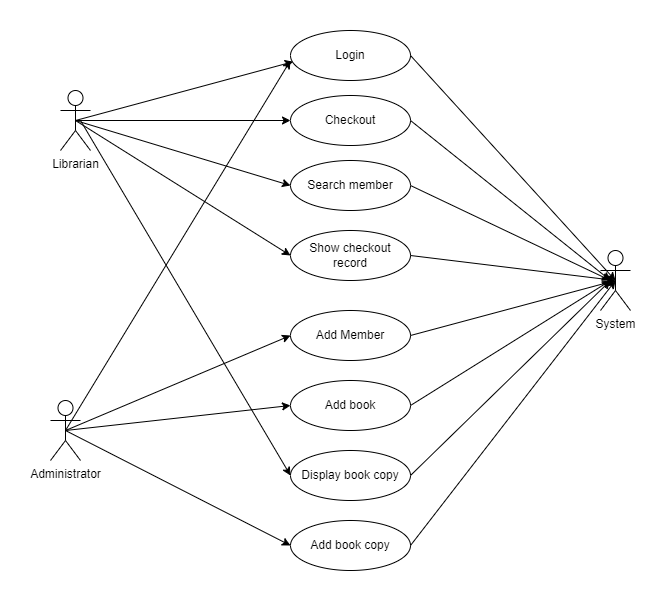

The diagram above was exported from draw.io. Its source (the exported page's mxGraphModel, read from the mxfile embedded in the PNG):
<mxGraphModel dx="1246" dy="557" grid="1" gridSize="10" guides="1" tooltips="1" connect="1" arrows="1" fold="1" page="1" pageScale="1" pageWidth="850" pageHeight="1100" math="0" shadow="0">
  <root>
    <mxCell id="0" />
    <mxCell id="1" parent="0" />
    <mxCell id="268PRQo6Jr51stc465FW-3" style="edgeStyle=orthogonalEdgeStyle;rounded=0;orthogonalLoop=1;jettySize=auto;html=1;exitX=0.5;exitY=0.5;exitDx=0;exitDy=0;exitPerimeter=0;" parent="1" source="XRhAdApab1bGUo4mPKNA-1" target="wqMMqntMiYuLBLaApdm8-1" edge="1">
      <mxGeometry relative="1" as="geometry" />
    </mxCell>
    <mxCell id="268PRQo6Jr51stc465FW-5" style="rounded=0;orthogonalLoop=1;jettySize=auto;html=1;exitX=0.5;exitY=0.5;exitDx=0;exitDy=0;exitPerimeter=0;entryX=0;entryY=0.5;entryDx=0;entryDy=0;" parent="1" source="XRhAdApab1bGUo4mPKNA-1" target="wQ2ZDtjVa2eJwlTeLvbU-1" edge="1">
      <mxGeometry relative="1" as="geometry" />
    </mxCell>
    <mxCell id="268PRQo6Jr51stc465FW-6" style="rounded=0;orthogonalLoop=1;jettySize=auto;html=1;exitX=0.5;exitY=0.5;exitDx=0;exitDy=0;exitPerimeter=0;entryX=0;entryY=0.5;entryDx=0;entryDy=0;" parent="1" source="XRhAdApab1bGUo4mPKNA-1" target="_22CphfsFrDyk8Gb-YNr-1" edge="1">
      <mxGeometry relative="1" as="geometry" />
    </mxCell>
    <mxCell id="XRhAdApab1bGUo4mPKNA-1" value="Librarian" style="shape=umlActor;verticalLabelPosition=bottom;verticalAlign=top;html=1;outlineConnect=0;" parent="1" vertex="1">
      <mxGeometry x="150" y="250" width="30" height="60" as="geometry" />
    </mxCell>
    <mxCell id="XRhAdApab1bGUo4mPKNA-2" value="System" style="shape=umlActor;verticalLabelPosition=bottom;verticalAlign=top;html=1;outlineConnect=0;" parent="1" vertex="1">
      <mxGeometry x="690" y="410" width="30" height="60" as="geometry" />
    </mxCell>
    <mxCell id="268PRQo6Jr51stc465FW-4" style="rounded=0;orthogonalLoop=1;jettySize=auto;html=1;exitX=0.5;exitY=0.5;exitDx=0;exitDy=0;exitPerimeter=0;entryX=0;entryY=0.5;entryDx=0;entryDy=0;" parent="1" source="XRhAdApab1bGUo4mPKNA-3" target="C5j0gJzcGc6DLAKkgqPi-1" edge="1">
      <mxGeometry relative="1" as="geometry" />
    </mxCell>
    <mxCell id="268PRQo6Jr51stc465FW-7" style="rounded=0;orthogonalLoop=1;jettySize=auto;html=1;exitX=0.5;exitY=0.5;exitDx=0;exitDy=0;exitPerimeter=0;entryX=0;entryY=0.5;entryDx=0;entryDy=0;" parent="1" source="XRhAdApab1bGUo4mPKNA-3" target="C5j0gJzcGc6DLAKkgqPi-2" edge="1">
      <mxGeometry relative="1" as="geometry" />
    </mxCell>
    <mxCell id="268PRQo6Jr51stc465FW-8" style="rounded=0;orthogonalLoop=1;jettySize=auto;html=1;entryX=0;entryY=0.5;entryDx=0;entryDy=0;" parent="1" target="268PRQo6Jr51stc465FW-1" edge="1">
      <mxGeometry relative="1" as="geometry">
        <mxPoint x="170" y="280" as="sourcePoint" />
      </mxGeometry>
    </mxCell>
    <mxCell id="268PRQo6Jr51stc465FW-9" style="rounded=0;orthogonalLoop=1;jettySize=auto;html=1;exitX=0.5;exitY=0.5;exitDx=0;exitDy=0;exitPerimeter=0;entryX=0;entryY=0.5;entryDx=0;entryDy=0;" parent="1" source="XRhAdApab1bGUo4mPKNA-3" target="268PRQo6Jr51stc465FW-2" edge="1">
      <mxGeometry relative="1" as="geometry" />
    </mxCell>
    <mxCell id="268PRQo6Jr51stc465FW-11" style="rounded=0;orthogonalLoop=1;jettySize=auto;html=1;exitX=0.5;exitY=0.5;exitDx=0;exitDy=0;exitPerimeter=0;" parent="1" source="XRhAdApab1bGUo4mPKNA-3" edge="1">
      <mxGeometry relative="1" as="geometry">
        <mxPoint x="380" y="220" as="targetPoint" />
      </mxGeometry>
    </mxCell>
    <mxCell id="XRhAdApab1bGUo4mPKNA-3" value="Administrator" style="shape=umlActor;verticalLabelPosition=bottom;verticalAlign=top;html=1;outlineConnect=0;" parent="1" vertex="1">
      <mxGeometry x="140" y="560" width="30" height="60" as="geometry" />
    </mxCell>
    <mxCell id="V8Mh-KrjDUv8bEZddhGY-1" value="Login" style="ellipse;whiteSpace=wrap;html=1;" parent="1" vertex="1">
      <mxGeometry x="380" y="190" width="120" height="50" as="geometry" />
    </mxCell>
    <mxCell id="V8Mh-KrjDUv8bEZddhGY-2" style="rounded=0;orthogonalLoop=1;jettySize=auto;html=1;exitX=0.5;exitY=0.5;exitDx=0;exitDy=0;exitPerimeter=0;entryX=0.022;entryY=0.625;entryDx=0;entryDy=0;entryPerimeter=0;" parent="1" source="XRhAdApab1bGUo4mPKNA-1" target="V8Mh-KrjDUv8bEZddhGY-1" edge="1">
      <mxGeometry relative="1" as="geometry" />
    </mxCell>
    <mxCell id="268PRQo6Jr51stc465FW-13" style="rounded=0;orthogonalLoop=1;jettySize=auto;html=1;exitX=1;exitY=0.5;exitDx=0;exitDy=0;" parent="1" source="wqMMqntMiYuLBLaApdm8-1" edge="1">
      <mxGeometry relative="1" as="geometry">
        <mxPoint x="700" y="440" as="targetPoint" />
      </mxGeometry>
    </mxCell>
    <mxCell id="wqMMqntMiYuLBLaApdm8-1" value="Checkout" style="ellipse;whiteSpace=wrap;html=1;" parent="1" vertex="1">
      <mxGeometry x="380" y="255" width="120" height="50" as="geometry" />
    </mxCell>
    <mxCell id="C5j0gJzcGc6DLAKkgqPi-1" value="Add Member" style="ellipse;whiteSpace=wrap;html=1;" parent="1" vertex="1">
      <mxGeometry x="380" y="470" width="120" height="50" as="geometry" />
    </mxCell>
    <mxCell id="268PRQo6Jr51stc465FW-17" style="rounded=0;orthogonalLoop=1;jettySize=auto;html=1;exitX=1;exitY=0.5;exitDx=0;exitDy=0;" parent="1" source="C5j0gJzcGc6DLAKkgqPi-2" edge="1">
      <mxGeometry relative="1" as="geometry">
        <mxPoint x="700" y="440" as="targetPoint" />
      </mxGeometry>
    </mxCell>
    <mxCell id="C5j0gJzcGc6DLAKkgqPi-2" value="Add book" style="ellipse;whiteSpace=wrap;html=1;" parent="1" vertex="1">
      <mxGeometry x="380" y="540" width="120" height="50" as="geometry" />
    </mxCell>
    <mxCell id="268PRQo6Jr51stc465FW-14" style="rounded=0;orthogonalLoop=1;jettySize=auto;html=1;exitX=1;exitY=0.5;exitDx=0;exitDy=0;" parent="1" source="wQ2ZDtjVa2eJwlTeLvbU-1" edge="1">
      <mxGeometry relative="1" as="geometry">
        <mxPoint x="700" y="440" as="targetPoint" />
      </mxGeometry>
    </mxCell>
    <mxCell id="wQ2ZDtjVa2eJwlTeLvbU-1" value="Search member" style="ellipse;whiteSpace=wrap;html=1;" parent="1" vertex="1">
      <mxGeometry x="380" y="320" width="120" height="50" as="geometry" />
    </mxCell>
    <mxCell id="_22CphfsFrDyk8Gb-YNr-1" value="Show checkout record" style="ellipse;whiteSpace=wrap;html=1;" parent="1" vertex="1">
      <mxGeometry x="380" y="390" width="120" height="50" as="geometry" />
    </mxCell>
    <mxCell id="268PRQo6Jr51stc465FW-18" style="rounded=0;orthogonalLoop=1;jettySize=auto;html=1;exitX=1;exitY=0.5;exitDx=0;exitDy=0;" parent="1" source="268PRQo6Jr51stc465FW-1" edge="1">
      <mxGeometry relative="1" as="geometry">
        <mxPoint x="700" y="440" as="targetPoint" />
      </mxGeometry>
    </mxCell>
    <mxCell id="268PRQo6Jr51stc465FW-1" value="Display book copy" style="ellipse;whiteSpace=wrap;html=1;" parent="1" vertex="1">
      <mxGeometry x="380" y="610" width="120" height="50" as="geometry" />
    </mxCell>
    <mxCell id="268PRQo6Jr51stc465FW-2" value="Add book copy" style="ellipse;whiteSpace=wrap;html=1;" parent="1" vertex="1">
      <mxGeometry x="380" y="680" width="120" height="50" as="geometry" />
    </mxCell>
    <mxCell id="268PRQo6Jr51stc465FW-12" style="rounded=0;orthogonalLoop=1;jettySize=auto;html=1;exitX=1;exitY=0.5;exitDx=0;exitDy=0;entryX=0.5;entryY=0.5;entryDx=0;entryDy=0;entryPerimeter=0;" parent="1" source="V8Mh-KrjDUv8bEZddhGY-1" target="XRhAdApab1bGUo4mPKNA-2" edge="1">
      <mxGeometry relative="1" as="geometry" />
    </mxCell>
    <mxCell id="268PRQo6Jr51stc465FW-15" style="rounded=0;orthogonalLoop=1;jettySize=auto;html=1;exitX=1;exitY=0.5;exitDx=0;exitDy=0;entryX=0.5;entryY=0.5;entryDx=0;entryDy=0;entryPerimeter=0;" parent="1" source="_22CphfsFrDyk8Gb-YNr-1" target="XRhAdApab1bGUo4mPKNA-2" edge="1">
      <mxGeometry relative="1" as="geometry" />
    </mxCell>
    <mxCell id="268PRQo6Jr51stc465FW-16" style="rounded=0;orthogonalLoop=1;jettySize=auto;html=1;exitX=1;exitY=0.5;exitDx=0;exitDy=0;entryX=0.5;entryY=0.5;entryDx=0;entryDy=0;entryPerimeter=0;" parent="1" source="C5j0gJzcGc6DLAKkgqPi-1" target="XRhAdApab1bGUo4mPKNA-2" edge="1">
      <mxGeometry relative="1" as="geometry" />
    </mxCell>
    <mxCell id="268PRQo6Jr51stc465FW-19" style="rounded=0;orthogonalLoop=1;jettySize=auto;html=1;exitX=1;exitY=0.5;exitDx=0;exitDy=0;entryX=0.5;entryY=0.5;entryDx=0;entryDy=0;entryPerimeter=0;" parent="1" source="268PRQo6Jr51stc465FW-2" target="XRhAdApab1bGUo4mPKNA-2" edge="1">
      <mxGeometry relative="1" as="geometry" />
    </mxCell>
  </root>
</mxGraphModel>